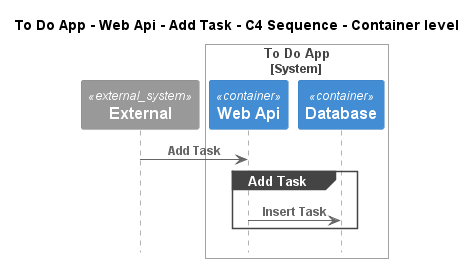

The diagram above was rendered by PlantUML. Its source (embedded in the PNG):
@startuml
!pragma layout smetana
!include ..\..\..\..\..\..\.c4s\C4_Sequence.puml

title To Do App - Web Api - Add Task - C4 Sequence - Container level

System_Ext(C4InterFlow.SoftwareSystems.ExternalSystem, "External", "")

System_Boundary(ToDoAppExample.SoftwareSystems.ToDoApp, "To Do App")
    Container(ToDoAppExample.SoftwareSystems.ToDoApp.Containers.WebApi, "Web Api", "", "")
    Container(ToDoAppExample.SoftwareSystems.ToDoApp.Containers.Database, "Database", "", "")
Boundary_End()

Rel(C4InterFlow.SoftwareSystems.ExternalSystem, ToDoAppExample.SoftwareSystems.ToDoApp.Containers.WebApi, "Add Task")
group Add Task
Rel(ToDoAppExample.SoftwareSystems.ToDoApp.Containers.WebApi, ToDoAppExample.SoftwareSystems.ToDoApp.Containers.Database, "Insert Task")
end


@enduml